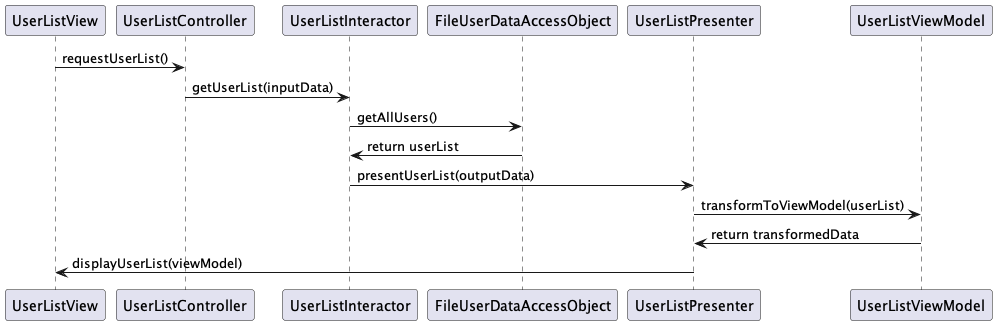

The diagram above was rendered by PlantUML. Its source (embedded in the PNG):
@startuml
participant UserListView
participant UserListController
participant UserListInteractor as Interactor
participant FileUserDataAccessObject as DataAccess
participant UserListPresenter as Presenter
participant UserListViewModel as ViewModel

UserListView -> UserListController: requestUserList()
UserListController -> Interactor: getUserList(inputData)
Interactor -> DataAccess: getAllUsers()
DataAccess -> Interactor: return userList
Interactor -> Presenter: presentUserList(outputData)
Presenter -> ViewModel: transformToViewModel(userList)
ViewModel -> Presenter: return transformedData
Presenter -> UserListView: displayUserList(viewModel)
@enduml